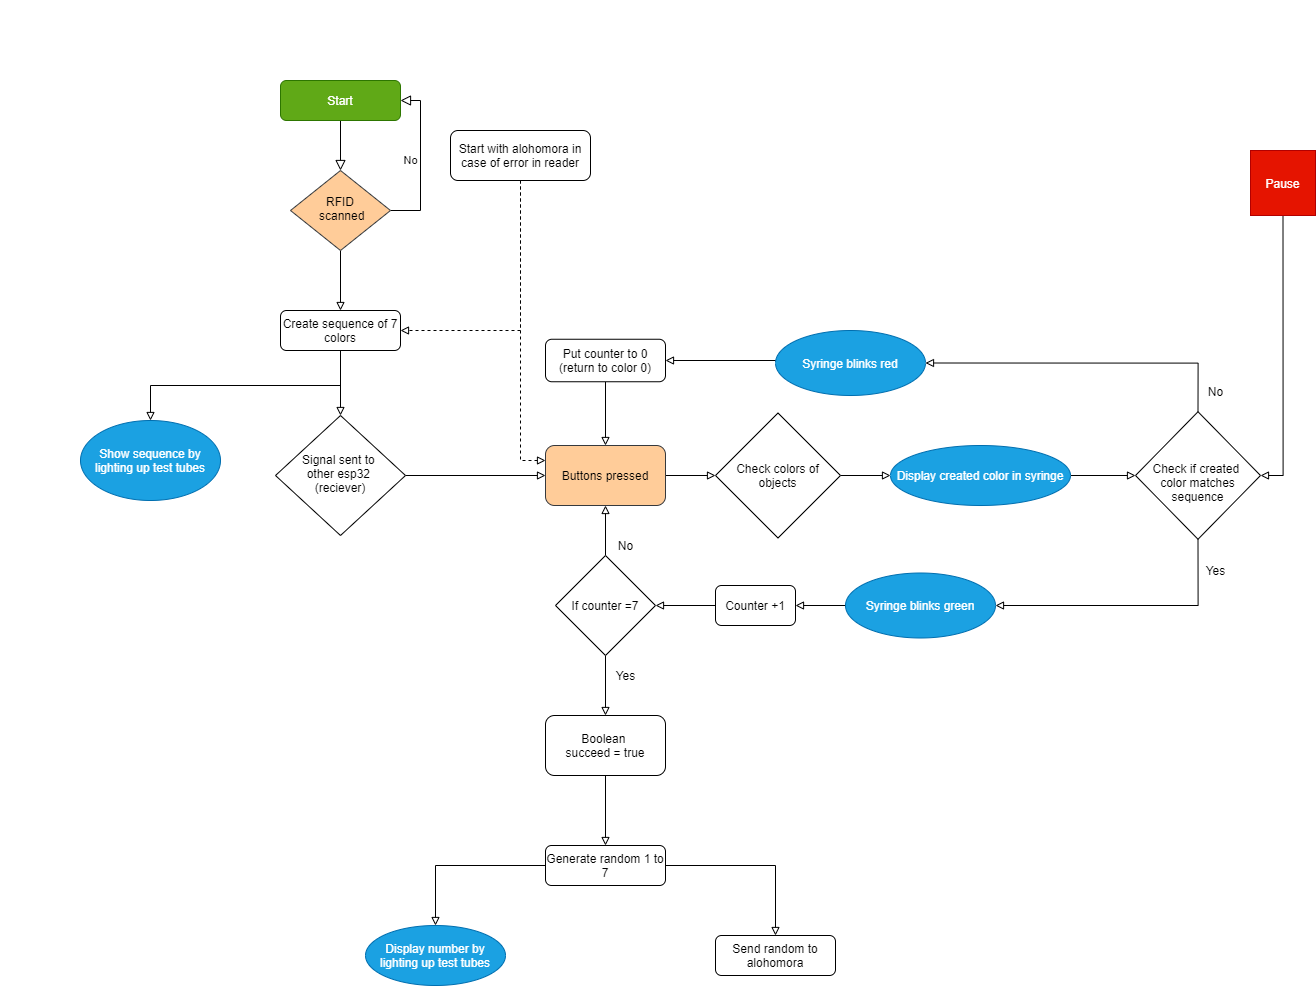

The diagram above was exported from draw.io. Its source (the exported page's mxGraphModel, read from the mxfile embedded in the PNG):
<mxGraphModel dx="3245" dy="1160" grid="1" gridSize="10" guides="1" tooltips="1" connect="1" arrows="1" fold="1" page="1" pageScale="1" pageWidth="1169" pageHeight="1654" math="0" shadow="0">
  <root>
    <mxCell id="WIyWlLk6GJQsqaUBKTNV-0" />
    <mxCell id="WIyWlLk6GJQsqaUBKTNV-1" parent="WIyWlLk6GJQsqaUBKTNV-0" />
    <mxCell id="WIyWlLk6GJQsqaUBKTNV-2" value="" style="rounded=0;html=1;jettySize=auto;orthogonalLoop=1;fontSize=11;endArrow=block;endFill=0;endSize=8;strokeWidth=1;shadow=0;labelBackgroundColor=none;edgeStyle=orthogonalEdgeStyle;" parent="WIyWlLk6GJQsqaUBKTNV-1" source="WIyWlLk6GJQsqaUBKTNV-3" target="WIyWlLk6GJQsqaUBKTNV-6" edge="1">
      <mxGeometry relative="1" as="geometry" />
    </mxCell>
    <mxCell id="WIyWlLk6GJQsqaUBKTNV-3" value="Start" style="rounded=1;whiteSpace=wrap;html=1;fontSize=12;glass=0;strokeWidth=1;shadow=0;fillColor=#60a917;strokeColor=#2D7600;fontColor=#ffffff;" parent="WIyWlLk6GJQsqaUBKTNV-1" vertex="1">
      <mxGeometry x="160" y="80" width="120" height="40" as="geometry" />
    </mxCell>
    <mxCell id="WIyWlLk6GJQsqaUBKTNV-5" value="No" style="edgeStyle=orthogonalEdgeStyle;rounded=0;html=1;jettySize=auto;orthogonalLoop=1;fontSize=11;endArrow=block;endFill=0;endSize=8;strokeWidth=1;shadow=0;labelBackgroundColor=none;entryX=1;entryY=0.5;entryDx=0;entryDy=0;" parent="WIyWlLk6GJQsqaUBKTNV-1" source="WIyWlLk6GJQsqaUBKTNV-6" target="WIyWlLk6GJQsqaUBKTNV-3" edge="1">
      <mxGeometry y="10" relative="1" as="geometry">
        <mxPoint as="offset" />
        <mxPoint x="360" y="210" as="targetPoint" />
        <Array as="points">
          <mxPoint x="300" y="210" />
          <mxPoint x="300" y="100" />
        </Array>
      </mxGeometry>
    </mxCell>
    <mxCell id="4BNwqK_theFm1ncQtl8t-1" style="edgeStyle=orthogonalEdgeStyle;rounded=0;orthogonalLoop=1;jettySize=auto;html=1;exitX=0.5;exitY=1;exitDx=0;exitDy=0;entryX=0.5;entryY=0;entryDx=0;entryDy=0;endArrow=block;endFill=0;" edge="1" parent="WIyWlLk6GJQsqaUBKTNV-1" source="WIyWlLk6GJQsqaUBKTNV-6" target="WIyWlLk6GJQsqaUBKTNV-12">
      <mxGeometry relative="1" as="geometry" />
    </mxCell>
    <mxCell id="WIyWlLk6GJQsqaUBKTNV-6" value="RFID&lt;br&gt;&amp;nbsp;scanned" style="rhombus;whiteSpace=wrap;html=1;shadow=0;fontFamily=Helvetica;fontSize=12;align=center;strokeWidth=1;spacing=6;spacingTop=-4;fillColor=#ffcc99;strokeColor=#36393d;" parent="WIyWlLk6GJQsqaUBKTNV-1" vertex="1">
      <mxGeometry x="170" y="170" width="100" height="80" as="geometry" />
    </mxCell>
    <mxCell id="4BNwqK_theFm1ncQtl8t-6" style="edgeStyle=orthogonalEdgeStyle;rounded=0;orthogonalLoop=1;jettySize=auto;html=1;exitX=1;exitY=0.5;exitDx=0;exitDy=0;entryX=0;entryY=0.5;entryDx=0;entryDy=0;endArrow=block;endFill=0;" edge="1" parent="WIyWlLk6GJQsqaUBKTNV-1" source="WIyWlLk6GJQsqaUBKTNV-10" target="2YIfe8u6wuyl6tEQQ_8a-24">
      <mxGeometry relative="1" as="geometry" />
    </mxCell>
    <mxCell id="WIyWlLk6GJQsqaUBKTNV-10" value="Signal sent to &lt;br&gt;other esp32 &lt;br&gt;(reciever)" style="rhombus;whiteSpace=wrap;html=1;shadow=0;fontFamily=Helvetica;fontSize=12;align=center;strokeWidth=1;spacing=6;spacingTop=-4;" parent="WIyWlLk6GJQsqaUBKTNV-1" vertex="1">
      <mxGeometry x="155" y="415" width="130" height="120" as="geometry" />
    </mxCell>
    <mxCell id="2YIfe8u6wuyl6tEQQ_8a-49" style="edgeStyle=orthogonalEdgeStyle;rounded=0;orthogonalLoop=1;jettySize=auto;html=1;exitX=0.5;exitY=1;exitDx=0;exitDy=0;entryX=0.5;entryY=0;entryDx=0;entryDy=0;endArrow=block;endFill=0;" parent="WIyWlLk6GJQsqaUBKTNV-1" source="WIyWlLk6GJQsqaUBKTNV-12" target="2YIfe8u6wuyl6tEQQ_8a-78" edge="1">
      <mxGeometry relative="1" as="geometry">
        <mxPoint x="350" y="480" as="targetPoint" />
      </mxGeometry>
    </mxCell>
    <mxCell id="4BNwqK_theFm1ncQtl8t-0" style="edgeStyle=orthogonalEdgeStyle;rounded=0;orthogonalLoop=1;jettySize=auto;html=1;exitX=0.5;exitY=1;exitDx=0;exitDy=0;entryX=0.5;entryY=0;entryDx=0;entryDy=0;endArrow=block;endFill=0;" edge="1" parent="WIyWlLk6GJQsqaUBKTNV-1" source="WIyWlLk6GJQsqaUBKTNV-12" target="WIyWlLk6GJQsqaUBKTNV-10">
      <mxGeometry relative="1" as="geometry" />
    </mxCell>
    <mxCell id="WIyWlLk6GJQsqaUBKTNV-12" value="Create sequence of 7 colors" style="rounded=1;whiteSpace=wrap;html=1;fontSize=12;glass=0;strokeWidth=1;shadow=0;" parent="WIyWlLk6GJQsqaUBKTNV-1" vertex="1">
      <mxGeometry x="160" y="310" width="120" height="40" as="geometry" />
    </mxCell>
    <mxCell id="2YIfe8u6wuyl6tEQQ_8a-27" style="edgeStyle=orthogonalEdgeStyle;rounded=0;orthogonalLoop=1;jettySize=auto;html=1;exitX=0.5;exitY=1;exitDx=0;exitDy=0;entryX=0.5;entryY=0;entryDx=0;entryDy=0;endArrow=block;endFill=0;" parent="WIyWlLk6GJQsqaUBKTNV-1" source="2YIfe8u6wuyl6tEQQ_8a-12" target="2YIfe8u6wuyl6tEQQ_8a-24" edge="1">
      <mxGeometry relative="1" as="geometry" />
    </mxCell>
    <mxCell id="2YIfe8u6wuyl6tEQQ_8a-12" value="Put counter to 0&lt;br&gt;(return to color 0)" style="rounded=1;whiteSpace=wrap;html=1;" parent="WIyWlLk6GJQsqaUBKTNV-1" vertex="1">
      <mxGeometry x="425" y="338.75" width="120" height="42.5" as="geometry" />
    </mxCell>
    <mxCell id="4BNwqK_theFm1ncQtl8t-2" style="edgeStyle=orthogonalEdgeStyle;rounded=0;orthogonalLoop=1;jettySize=auto;html=1;exitX=1;exitY=0.5;exitDx=0;exitDy=0;endArrow=block;endFill=0;" edge="1" parent="WIyWlLk6GJQsqaUBKTNV-1" source="2YIfe8u6wuyl6tEQQ_8a-24" target="2YIfe8u6wuyl6tEQQ_8a-52">
      <mxGeometry relative="1" as="geometry" />
    </mxCell>
    <mxCell id="2YIfe8u6wuyl6tEQQ_8a-24" value="Buttons pressed" style="rounded=1;whiteSpace=wrap;html=1;fillColor=#ffcc99;strokeColor=#36393d;" parent="WIyWlLk6GJQsqaUBKTNV-1" vertex="1">
      <mxGeometry x="425" y="445" width="120" height="60" as="geometry" />
    </mxCell>
    <mxCell id="2YIfe8u6wuyl6tEQQ_8a-35" style="edgeStyle=orthogonalEdgeStyle;rounded=0;orthogonalLoop=1;jettySize=auto;html=1;exitX=0;exitY=0.5;exitDx=0;exitDy=0;entryX=1;entryY=0.5;entryDx=0;entryDy=0;endArrow=block;endFill=0;" parent="WIyWlLk6GJQsqaUBKTNV-1" source="2YIfe8u6wuyl6tEQQ_8a-30" target="2YIfe8u6wuyl6tEQQ_8a-33" edge="1">
      <mxGeometry relative="1" as="geometry" />
    </mxCell>
    <mxCell id="2YIfe8u6wuyl6tEQQ_8a-30" value="Counter +1" style="rounded=1;whiteSpace=wrap;html=1;" parent="WIyWlLk6GJQsqaUBKTNV-1" vertex="1">
      <mxGeometry x="595" y="585" width="80" height="40" as="geometry" />
    </mxCell>
    <mxCell id="2YIfe8u6wuyl6tEQQ_8a-36" style="edgeStyle=orthogonalEdgeStyle;rounded=0;orthogonalLoop=1;jettySize=auto;html=1;exitX=0.5;exitY=0;exitDx=0;exitDy=0;entryX=0.5;entryY=1;entryDx=0;entryDy=0;endArrow=block;endFill=0;" parent="WIyWlLk6GJQsqaUBKTNV-1" source="2YIfe8u6wuyl6tEQQ_8a-33" target="2YIfe8u6wuyl6tEQQ_8a-24" edge="1">
      <mxGeometry relative="1" as="geometry">
        <mxPoint x="465" y="515" as="targetPoint" />
      </mxGeometry>
    </mxCell>
    <mxCell id="2YIfe8u6wuyl6tEQQ_8a-62" style="edgeStyle=orthogonalEdgeStyle;rounded=0;orthogonalLoop=1;jettySize=auto;html=1;exitX=0.5;exitY=1;exitDx=0;exitDy=0;entryX=0.5;entryY=0;entryDx=0;entryDy=0;endArrow=block;endFill=0;" parent="WIyWlLk6GJQsqaUBKTNV-1" source="2YIfe8u6wuyl6tEQQ_8a-33" target="2YIfe8u6wuyl6tEQQ_8a-38" edge="1">
      <mxGeometry relative="1" as="geometry">
        <mxPoint x="485" y="695" as="targetPoint" />
      </mxGeometry>
    </mxCell>
    <mxCell id="2YIfe8u6wuyl6tEQQ_8a-33" value="If counter =7" style="rhombus;whiteSpace=wrap;html=1;" parent="WIyWlLk6GJQsqaUBKTNV-1" vertex="1">
      <mxGeometry x="435" y="555" width="100" height="100" as="geometry" />
    </mxCell>
    <mxCell id="2YIfe8u6wuyl6tEQQ_8a-37" value="No" style="text;html=1;align=center;verticalAlign=middle;resizable=0;points=[];autosize=1;" parent="WIyWlLk6GJQsqaUBKTNV-1" vertex="1">
      <mxGeometry x="490" y="535" width="30" height="20" as="geometry" />
    </mxCell>
    <mxCell id="2YIfe8u6wuyl6tEQQ_8a-43" style="edgeStyle=orthogonalEdgeStyle;rounded=0;orthogonalLoop=1;jettySize=auto;html=1;exitX=0.5;exitY=1;exitDx=0;exitDy=0;entryX=0.5;entryY=0;entryDx=0;entryDy=0;endArrow=block;endFill=0;" parent="WIyWlLk6GJQsqaUBKTNV-1" source="2YIfe8u6wuyl6tEQQ_8a-38" target="2YIfe8u6wuyl6tEQQ_8a-42" edge="1">
      <mxGeometry relative="1" as="geometry" />
    </mxCell>
    <mxCell id="2YIfe8u6wuyl6tEQQ_8a-38" value="Boolean &lt;br&gt;succeed = true" style="rounded=1;whiteSpace=wrap;html=1;" parent="WIyWlLk6GJQsqaUBKTNV-1" vertex="1">
      <mxGeometry x="425" y="715" width="120" height="60" as="geometry" />
    </mxCell>
    <mxCell id="2YIfe8u6wuyl6tEQQ_8a-41" value="Yes&lt;br&gt;" style="text;html=1;align=center;verticalAlign=middle;resizable=0;points=[];autosize=1;" parent="WIyWlLk6GJQsqaUBKTNV-1" vertex="1">
      <mxGeometry x="490" y="665" width="30" height="20" as="geometry" />
    </mxCell>
    <mxCell id="2YIfe8u6wuyl6tEQQ_8a-46" style="edgeStyle=orthogonalEdgeStyle;rounded=0;orthogonalLoop=1;jettySize=auto;html=1;exitX=0;exitY=0.5;exitDx=0;exitDy=0;entryX=0.5;entryY=0;entryDx=0;entryDy=0;endArrow=block;endFill=0;" parent="WIyWlLk6GJQsqaUBKTNV-1" source="2YIfe8u6wuyl6tEQQ_8a-42" target="Kt8LmuBybrAwfXFfJatC-6" edge="1">
      <mxGeometry relative="1" as="geometry">
        <mxPoint x="335" y="930" as="targetPoint" />
      </mxGeometry>
    </mxCell>
    <mxCell id="2YIfe8u6wuyl6tEQQ_8a-71" style="edgeStyle=orthogonalEdgeStyle;rounded=0;orthogonalLoop=1;jettySize=auto;html=1;exitX=1;exitY=0.5;exitDx=0;exitDy=0;endArrow=block;endFill=0;" parent="WIyWlLk6GJQsqaUBKTNV-1" source="2YIfe8u6wuyl6tEQQ_8a-42" target="2YIfe8u6wuyl6tEQQ_8a-44" edge="1">
      <mxGeometry relative="1" as="geometry" />
    </mxCell>
    <mxCell id="2YIfe8u6wuyl6tEQQ_8a-42" value="Generate random 1 to 7" style="rounded=1;whiteSpace=wrap;html=1;" parent="WIyWlLk6GJQsqaUBKTNV-1" vertex="1">
      <mxGeometry x="425" y="845" width="120" height="40" as="geometry" />
    </mxCell>
    <mxCell id="2YIfe8u6wuyl6tEQQ_8a-44" value="Send random to alohomora" style="rounded=1;whiteSpace=wrap;html=1;" parent="WIyWlLk6GJQsqaUBKTNV-1" vertex="1">
      <mxGeometry x="595" y="935" width="120" height="40" as="geometry" />
    </mxCell>
    <mxCell id="4BNwqK_theFm1ncQtl8t-3" style="edgeStyle=orthogonalEdgeStyle;rounded=0;orthogonalLoop=1;jettySize=auto;html=1;exitX=1;exitY=0.5;exitDx=0;exitDy=0;entryX=0;entryY=0.5;entryDx=0;entryDy=0;endArrow=block;endFill=0;" edge="1" parent="WIyWlLk6GJQsqaUBKTNV-1" source="2YIfe8u6wuyl6tEQQ_8a-52" target="2YIfe8u6wuyl6tEQQ_8a-76">
      <mxGeometry relative="1" as="geometry" />
    </mxCell>
    <mxCell id="2YIfe8u6wuyl6tEQQ_8a-52" value="&lt;font face=&quot;helvetica&quot;&gt;Check colors of objects&lt;/font&gt;" style="rhombus;whiteSpace=wrap;html=1;" parent="WIyWlLk6GJQsqaUBKTNV-1" vertex="1">
      <mxGeometry x="595" y="412.5" width="125" height="125" as="geometry" />
    </mxCell>
    <mxCell id="2YIfe8u6wuyl6tEQQ_8a-61" style="edgeStyle=orthogonalEdgeStyle;rounded=0;orthogonalLoop=1;jettySize=auto;html=1;exitX=0;exitY=0.5;exitDx=0;exitDy=0;entryX=1;entryY=0.5;entryDx=0;entryDy=0;endArrow=block;endFill=0;" parent="WIyWlLk6GJQsqaUBKTNV-1" target="2YIfe8u6wuyl6tEQQ_8a-12" edge="1">
      <mxGeometry relative="1" as="geometry">
        <mxPoint x="705" y="360" as="sourcePoint" />
      </mxGeometry>
    </mxCell>
    <mxCell id="2YIfe8u6wuyl6tEQQ_8a-67" style="edgeStyle=orthogonalEdgeStyle;rounded=0;orthogonalLoop=1;jettySize=auto;html=1;exitX=0;exitY=0.5;exitDx=0;exitDy=0;entryX=1;entryY=0.5;entryDx=0;entryDy=0;endArrow=block;endFill=0;" parent="WIyWlLk6GJQsqaUBKTNV-1" target="2YIfe8u6wuyl6tEQQ_8a-30" edge="1">
      <mxGeometry relative="1" as="geometry">
        <mxPoint x="735" y="605" as="sourcePoint" />
      </mxGeometry>
    </mxCell>
    <mxCell id="2YIfe8u6wuyl6tEQQ_8a-72" value="&lt;span style=&quot;font-family: &amp;#34;helvetica&amp;#34; ; font-size: 12px ; font-style: normal ; font-weight: 400 ; letter-spacing: normal ; text-align: center ; text-indent: 0px ; text-transform: none ; word-spacing: 0px ; display: inline ; float: none&quot;&gt;Syringe blinks red&lt;/span&gt;" style="ellipse;whiteSpace=wrap;html=1;fillColor=#1ba1e2;strokeColor=#006EAF;fontColor=#ffffff;" parent="WIyWlLk6GJQsqaUBKTNV-1" vertex="1">
      <mxGeometry x="655" y="330" width="150" height="65" as="geometry" />
    </mxCell>
    <mxCell id="2YIfe8u6wuyl6tEQQ_8a-74" value="&lt;span style=&quot;font-family: &amp;#34;helvetica&amp;#34; ; font-size: 12px ; font-style: normal ; font-weight: 400 ; letter-spacing: normal ; text-align: center ; text-indent: 0px ; text-transform: none ; word-spacing: 0px ; display: inline ; float: none&quot;&gt;Syringe blinks green&lt;/span&gt;" style="ellipse;whiteSpace=wrap;html=1;fillColor=#1ba1e2;strokeColor=#006EAF;fontColor=#ffffff;" parent="WIyWlLk6GJQsqaUBKTNV-1" vertex="1">
      <mxGeometry x="725" y="572.5" width="150" height="65" as="geometry" />
    </mxCell>
    <mxCell id="4BNwqK_theFm1ncQtl8t-5" style="edgeStyle=orthogonalEdgeStyle;rounded=0;orthogonalLoop=1;jettySize=auto;html=1;exitX=1;exitY=0.5;exitDx=0;exitDy=0;entryX=0;entryY=0.5;entryDx=0;entryDy=0;endArrow=block;endFill=0;" edge="1" parent="WIyWlLk6GJQsqaUBKTNV-1" source="2YIfe8u6wuyl6tEQQ_8a-76" target="4BNwqK_theFm1ncQtl8t-4">
      <mxGeometry relative="1" as="geometry" />
    </mxCell>
    <mxCell id="2YIfe8u6wuyl6tEQQ_8a-76" value="&lt;span&gt;Display created color in syringe&lt;/span&gt;" style="ellipse;whiteSpace=wrap;html=1;fillColor=#1ba1e2;strokeColor=#006EAF;fontColor=#ffffff;" parent="WIyWlLk6GJQsqaUBKTNV-1" vertex="1">
      <mxGeometry x="770" y="445" width="180" height="60" as="geometry" />
    </mxCell>
    <mxCell id="Kt8LmuBybrAwfXFfJatC-6" value="&lt;span&gt;Display number by lighting up test tubes&lt;/span&gt;" style="ellipse;whiteSpace=wrap;html=1;fillColor=#1ba1e2;strokeColor=#006EAF;fontColor=#ffffff;" parent="WIyWlLk6GJQsqaUBKTNV-1" vertex="1">
      <mxGeometry x="245" y="925" width="140" height="60" as="geometry" />
    </mxCell>
    <mxCell id="2YIfe8u6wuyl6tEQQ_8a-78" value="&lt;span&gt;Show sequence by lighting up test tubes&lt;/span&gt;" style="ellipse;whiteSpace=wrap;html=1;fillColor=#1ba1e2;strokeColor=#006EAF;fontColor=#ffffff;" parent="WIyWlLk6GJQsqaUBKTNV-1" vertex="1">
      <mxGeometry x="-40" y="420" width="140" height="80" as="geometry" />
    </mxCell>
    <mxCell id="4BNwqK_theFm1ncQtl8t-11" style="edgeStyle=orthogonalEdgeStyle;rounded=0;orthogonalLoop=1;jettySize=auto;html=1;exitX=0.5;exitY=1;exitDx=0;exitDy=0;entryX=1;entryY=0.5;entryDx=0;entryDy=0;endArrow=block;endFill=0;" edge="1" parent="WIyWlLk6GJQsqaUBKTNV-1" source="2YIfe8u6wuyl6tEQQ_8a-80" target="4BNwqK_theFm1ncQtl8t-4">
      <mxGeometry relative="1" as="geometry" />
    </mxCell>
    <mxCell id="2YIfe8u6wuyl6tEQQ_8a-80" value="Pause" style="whiteSpace=wrap;html=1;aspect=fixed;fillColor=#e51400;strokeColor=#B20000;fontColor=#ffffff;" parent="WIyWlLk6GJQsqaUBKTNV-1" vertex="1">
      <mxGeometry x="1130" y="150" width="65" height="65" as="geometry" />
    </mxCell>
    <mxCell id="4BNwqK_theFm1ncQtl8t-14" style="edgeStyle=orthogonalEdgeStyle;rounded=0;orthogonalLoop=1;jettySize=auto;html=1;exitX=0.5;exitY=1;exitDx=0;exitDy=0;entryX=1;entryY=0.5;entryDx=0;entryDy=0;dashed=1;endArrow=block;endFill=0;" edge="1" parent="WIyWlLk6GJQsqaUBKTNV-1" source="2YIfe8u6wuyl6tEQQ_8a-82" target="WIyWlLk6GJQsqaUBKTNV-12">
      <mxGeometry relative="1" as="geometry" />
    </mxCell>
    <mxCell id="4BNwqK_theFm1ncQtl8t-15" style="edgeStyle=orthogonalEdgeStyle;rounded=0;orthogonalLoop=1;jettySize=auto;html=1;exitX=0.5;exitY=1;exitDx=0;exitDy=0;entryX=0;entryY=0.25;entryDx=0;entryDy=0;dashed=1;endArrow=block;endFill=0;" edge="1" parent="WIyWlLk6GJQsqaUBKTNV-1" source="2YIfe8u6wuyl6tEQQ_8a-82" target="2YIfe8u6wuyl6tEQQ_8a-24">
      <mxGeometry relative="1" as="geometry" />
    </mxCell>
    <mxCell id="2YIfe8u6wuyl6tEQQ_8a-82" value="Start with alohomora in case of error in reader" style="rounded=1;whiteSpace=wrap;html=1;" parent="WIyWlLk6GJQsqaUBKTNV-1" vertex="1">
      <mxGeometry x="330" y="130" width="140" height="50" as="geometry" />
    </mxCell>
    <mxCell id="4BNwqK_theFm1ncQtl8t-7" style="edgeStyle=orthogonalEdgeStyle;rounded=0;orthogonalLoop=1;jettySize=auto;html=1;exitX=0.5;exitY=0;exitDx=0;exitDy=0;entryX=1;entryY=0.5;entryDx=0;entryDy=0;endArrow=block;endFill=0;" edge="1" parent="WIyWlLk6GJQsqaUBKTNV-1" source="4BNwqK_theFm1ncQtl8t-4" target="2YIfe8u6wuyl6tEQQ_8a-72">
      <mxGeometry relative="1" as="geometry" />
    </mxCell>
    <mxCell id="4BNwqK_theFm1ncQtl8t-8" style="edgeStyle=orthogonalEdgeStyle;rounded=0;orthogonalLoop=1;jettySize=auto;html=1;exitX=0.5;exitY=1;exitDx=0;exitDy=0;entryX=1;entryY=0.5;entryDx=0;entryDy=0;endArrow=block;endFill=0;" edge="1" parent="WIyWlLk6GJQsqaUBKTNV-1" source="4BNwqK_theFm1ncQtl8t-4" target="2YIfe8u6wuyl6tEQQ_8a-74">
      <mxGeometry relative="1" as="geometry" />
    </mxCell>
    <mxCell id="4BNwqK_theFm1ncQtl8t-4" value="&lt;font face=&quot;helvetica&quot;&gt;&lt;br&gt;Check if created &lt;br&gt;color matches sequence&lt;/font&gt;" style="rhombus;whiteSpace=wrap;html=1;" vertex="1" parent="WIyWlLk6GJQsqaUBKTNV-1">
      <mxGeometry x="1015" y="411.25" width="125" height="127.5" as="geometry" />
    </mxCell>
    <mxCell id="4BNwqK_theFm1ncQtl8t-9" value="No" style="text;html=1;align=center;verticalAlign=middle;resizable=0;points=[];autosize=1;" vertex="1" parent="WIyWlLk6GJQsqaUBKTNV-1">
      <mxGeometry x="1080" y="381.25" width="30" height="20" as="geometry" />
    </mxCell>
    <mxCell id="4BNwqK_theFm1ncQtl8t-10" value="Yes&lt;br&gt;" style="text;html=1;align=center;verticalAlign=middle;resizable=0;points=[];autosize=1;" vertex="1" parent="WIyWlLk6GJQsqaUBKTNV-1">
      <mxGeometry x="1080" y="560" width="30" height="20" as="geometry" />
    </mxCell>
  </root>
</mxGraphModel>